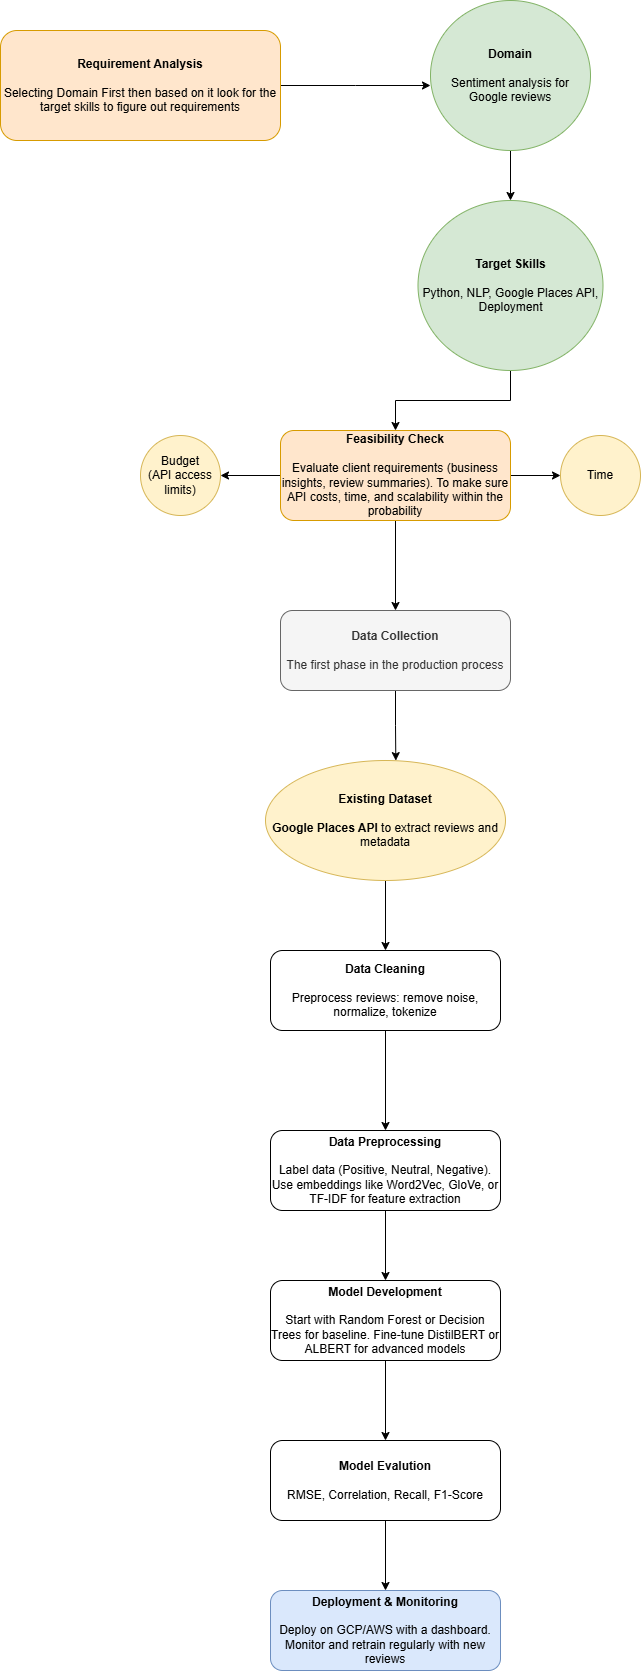

The diagram above was exported from draw.io. Its source (the exported page's mxGraphModel, read from the mxfile embedded in the PNG):
<mxGraphModel dx="1105" dy="658" grid="1" gridSize="10" guides="1" tooltips="1" connect="1" arrows="1" fold="1" page="1" pageScale="1" pageWidth="850" pageHeight="1100" math="0" shadow="0">
  <root>
    <mxCell id="0" />
    <mxCell id="1" parent="0" />
    <mxCell id="uRonIcndnYFMnbvQTbZD-1" style="edgeStyle=orthogonalEdgeStyle;rounded=0;orthogonalLoop=1;jettySize=auto;html=1;" edge="1" parent="1" source="uRonIcndnYFMnbvQTbZD-2">
      <mxGeometry relative="1" as="geometry">
        <mxPoint x="510" y="135" as="targetPoint" />
      </mxGeometry>
    </mxCell>
    <mxCell id="uRonIcndnYFMnbvQTbZD-2" value="&lt;b&gt;Requirement Analysis&lt;/b&gt;&lt;div&gt;&lt;b&gt;&lt;br&gt;&lt;/b&gt;&lt;div&gt;Selecting Domain First then based on it look for the target skills to figure out requirements&lt;/div&gt;&lt;/div&gt;" style="rounded=1;whiteSpace=wrap;html=1;fillColor=#ffe6cc;strokeColor=#d79b00;" vertex="1" parent="1">
      <mxGeometry x="80" y="80" width="280" height="110" as="geometry" />
    </mxCell>
    <mxCell id="uRonIcndnYFMnbvQTbZD-3" style="edgeStyle=orthogonalEdgeStyle;rounded=0;orthogonalLoop=1;jettySize=auto;html=1;entryX=0.5;entryY=0;entryDx=0;entryDy=0;" edge="1" parent="1" source="uRonIcndnYFMnbvQTbZD-4" target="uRonIcndnYFMnbvQTbZD-6">
      <mxGeometry relative="1" as="geometry">
        <mxPoint x="590" y="240" as="targetPoint" />
      </mxGeometry>
    </mxCell>
    <mxCell id="uRonIcndnYFMnbvQTbZD-4" value="&lt;b&gt;Domain&lt;/b&gt;&lt;div&gt;&lt;b&gt;&lt;br&gt;&lt;/b&gt;&lt;div&gt;Sentiment analysis for Google reviews&lt;/div&gt;&lt;/div&gt;" style="ellipse;whiteSpace=wrap;html=1;rounded=1;fillColor=#d5e8d4;strokeColor=#82b366;" vertex="1" parent="1">
      <mxGeometry x="510" y="50" width="160" height="150" as="geometry" />
    </mxCell>
    <mxCell id="uRonIcndnYFMnbvQTbZD-5" style="edgeStyle=orthogonalEdgeStyle;rounded=0;orthogonalLoop=1;jettySize=auto;html=1;entryX=0.5;entryY=0;entryDx=0;entryDy=0;" edge="1" parent="1" source="uRonIcndnYFMnbvQTbZD-6" target="uRonIcndnYFMnbvQTbZD-10">
      <mxGeometry relative="1" as="geometry">
        <mxPoint x="595" y="460" as="targetPoint" />
      </mxGeometry>
    </mxCell>
    <mxCell id="uRonIcndnYFMnbvQTbZD-6" value="&lt;b&gt;Target Skills&lt;/b&gt;&lt;div&gt;&lt;span style=&quot;background-color: transparent; color: light-dark(rgb(0, 0, 0), rgb(255, 255, 255));&quot;&gt;&lt;br&gt;&lt;/span&gt;&lt;/div&gt;&lt;div&gt;Python, NLP, Google Places API, Deployment&lt;/div&gt;" style="ellipse;whiteSpace=wrap;html=1;rounded=1;fillColor=#d5e8d4;strokeColor=#82b366;" vertex="1" parent="1">
      <mxGeometry x="497.5" y="250" width="185" height="170" as="geometry" />
    </mxCell>
    <mxCell id="uRonIcndnYFMnbvQTbZD-7" style="edgeStyle=orthogonalEdgeStyle;rounded=0;orthogonalLoop=1;jettySize=auto;html=1;entryX=0;entryY=0.5;entryDx=0;entryDy=0;" edge="1" parent="1" source="uRonIcndnYFMnbvQTbZD-10" target="uRonIcndnYFMnbvQTbZD-11">
      <mxGeometry relative="1" as="geometry" />
    </mxCell>
    <mxCell id="uRonIcndnYFMnbvQTbZD-8" style="edgeStyle=orthogonalEdgeStyle;rounded=0;orthogonalLoop=1;jettySize=auto;html=1;entryX=1;entryY=0.5;entryDx=0;entryDy=0;" edge="1" parent="1" source="uRonIcndnYFMnbvQTbZD-10" target="uRonIcndnYFMnbvQTbZD-12">
      <mxGeometry relative="1" as="geometry" />
    </mxCell>
    <mxCell id="uRonIcndnYFMnbvQTbZD-9" style="edgeStyle=orthogonalEdgeStyle;rounded=0;orthogonalLoop=1;jettySize=auto;html=1;entryX=0.5;entryY=0;entryDx=0;entryDy=0;" edge="1" parent="1" source="uRonIcndnYFMnbvQTbZD-10" target="uRonIcndnYFMnbvQTbZD-25">
      <mxGeometry relative="1" as="geometry" />
    </mxCell>
    <mxCell id="uRonIcndnYFMnbvQTbZD-10" value="&lt;b&gt;Feasibility Check&lt;/b&gt;&lt;div&gt;&lt;b&gt;&lt;br&gt;&lt;/b&gt;&lt;/div&gt;&lt;div&gt;&lt;span style=&quot;font-size: 12px;&quot;&gt;Evaluate client requirements (business insights, review summaries). To make sure API costs, time, and scalability within the probability&lt;/span&gt;&lt;/div&gt;" style="whiteSpace=wrap;html=1;rounded=1;fillColor=#ffe6cc;strokeColor=#d79b00;" vertex="1" parent="1">
      <mxGeometry x="360" y="480" width="230" height="90" as="geometry" />
    </mxCell>
    <mxCell id="uRonIcndnYFMnbvQTbZD-11" value="Time" style="ellipse;whiteSpace=wrap;html=1;rounded=1;fillColor=#fff2cc;strokeColor=#d6b656;" vertex="1" parent="1">
      <mxGeometry x="640" y="485" width="80" height="80" as="geometry" />
    </mxCell>
    <mxCell id="uRonIcndnYFMnbvQTbZD-12" value="Budget&lt;div&gt;(API access limits)&lt;/div&gt;" style="ellipse;whiteSpace=wrap;html=1;rounded=1;fillColor=#fff2cc;strokeColor=#d6b656;" vertex="1" parent="1">
      <mxGeometry x="220" y="485" width="80" height="80" as="geometry" />
    </mxCell>
    <mxCell id="uRonIcndnYFMnbvQTbZD-13" value="" style="edgeStyle=orthogonalEdgeStyle;rounded=0;orthogonalLoop=1;jettySize=auto;html=1;" edge="1" parent="1" source="uRonIcndnYFMnbvQTbZD-14" target="uRonIcndnYFMnbvQTbZD-16">
      <mxGeometry relative="1" as="geometry" />
    </mxCell>
    <mxCell id="uRonIcndnYFMnbvQTbZD-14" value="&lt;b&gt;Data Cleaning&lt;/b&gt;&lt;div&gt;&lt;div&gt;&lt;br&gt;&lt;/div&gt;&lt;/div&gt;&lt;div&gt;Preprocess reviews: remove noise, normalize, tokenize&lt;/div&gt;" style="whiteSpace=wrap;html=1;rounded=1;" vertex="1" parent="1">
      <mxGeometry x="350" y="1000" width="230" height="80" as="geometry" />
    </mxCell>
    <mxCell id="uRonIcndnYFMnbvQTbZD-15" value="" style="edgeStyle=orthogonalEdgeStyle;rounded=0;orthogonalLoop=1;jettySize=auto;html=1;" edge="1" parent="1" source="uRonIcndnYFMnbvQTbZD-16" target="uRonIcndnYFMnbvQTbZD-18">
      <mxGeometry relative="1" as="geometry" />
    </mxCell>
    <mxCell id="uRonIcndnYFMnbvQTbZD-16" value="&lt;b&gt;Data Preprocessing&lt;/b&gt;&lt;div&gt;&lt;span style=&quot;background-color: transparent; color: light-dark(rgb(0, 0, 0), rgb(255, 255, 255));&quot;&gt;&lt;br&gt;&lt;/span&gt;&lt;/div&gt;&lt;div&gt;&lt;span style=&quot;font-size: 12px;&quot;&gt;Label data (Positive, Neutral, Negative). Use embeddings like Word2Vec, GloVe, or TF-IDF for feature extraction&lt;/span&gt;&lt;/div&gt;" style="whiteSpace=wrap;html=1;rounded=1;" vertex="1" parent="1">
      <mxGeometry x="350" y="1180" width="230" height="80" as="geometry" />
    </mxCell>
    <mxCell id="uRonIcndnYFMnbvQTbZD-17" value="" style="edgeStyle=orthogonalEdgeStyle;rounded=0;orthogonalLoop=1;jettySize=auto;html=1;" edge="1" parent="1" source="uRonIcndnYFMnbvQTbZD-18" target="uRonIcndnYFMnbvQTbZD-20">
      <mxGeometry relative="1" as="geometry" />
    </mxCell>
    <mxCell id="uRonIcndnYFMnbvQTbZD-18" value="&lt;b&gt;Model Development&lt;/b&gt;&lt;div&gt;&lt;b&gt;&lt;br&gt;&lt;/b&gt;&lt;div&gt;Start with Random Forest or Decision Trees for baseline. Fine-tune DistilBERT or ALBERT for advanced models&lt;/div&gt;&lt;/div&gt;" style="whiteSpace=wrap;html=1;rounded=1;" vertex="1" parent="1">
      <mxGeometry x="350" y="1330" width="230" height="80" as="geometry" />
    </mxCell>
    <mxCell id="uRonIcndnYFMnbvQTbZD-19" value="" style="edgeStyle=orthogonalEdgeStyle;rounded=0;orthogonalLoop=1;jettySize=auto;html=1;" edge="1" parent="1" source="uRonIcndnYFMnbvQTbZD-20" target="uRonIcndnYFMnbvQTbZD-21">
      <mxGeometry relative="1" as="geometry" />
    </mxCell>
    <mxCell id="uRonIcndnYFMnbvQTbZD-20" value="&lt;b&gt;Model Evalution&lt;/b&gt;&lt;div&gt;&lt;br&gt;&lt;/div&gt;&lt;div&gt;RMSE, Correlation, Recall, F1-Score&lt;/div&gt;" style="whiteSpace=wrap;html=1;rounded=1;" vertex="1" parent="1">
      <mxGeometry x="350" y="1490" width="230" height="80" as="geometry" />
    </mxCell>
    <mxCell id="uRonIcndnYFMnbvQTbZD-21" value="&lt;b&gt;Deployment &amp;amp; Monitoring&lt;/b&gt;&lt;div&gt;&lt;b&gt;&lt;br&gt;&lt;/b&gt;&lt;/div&gt;&lt;div&gt;Deploy on GCP/AWS with a dashboard. Monitor and retrain regularly with new reviews&lt;/div&gt;" style="whiteSpace=wrap;html=1;rounded=1;fillColor=#dae8fc;strokeColor=#6c8ebf;" vertex="1" parent="1">
      <mxGeometry x="350" y="1640" width="230" height="80" as="geometry" />
    </mxCell>
    <mxCell id="uRonIcndnYFMnbvQTbZD-22" style="edgeStyle=orthogonalEdgeStyle;rounded=0;orthogonalLoop=1;jettySize=auto;html=1;entryX=0.5;entryY=0;entryDx=0;entryDy=0;" edge="1" parent="1" source="uRonIcndnYFMnbvQTbZD-23" target="uRonIcndnYFMnbvQTbZD-14">
      <mxGeometry relative="1" as="geometry" />
    </mxCell>
    <mxCell id="uRonIcndnYFMnbvQTbZD-23" value="&lt;b&gt;Existing Dataset&lt;/b&gt;&lt;div&gt;&lt;b&gt;&lt;br&gt;&lt;/b&gt;&lt;div&gt;&lt;strong&gt;Google Places API&lt;/strong&gt; to extract reviews and metadata&lt;/div&gt;&lt;/div&gt;" style="ellipse;whiteSpace=wrap;html=1;rounded=1;fillColor=#fff2cc;strokeColor=#d6b656;" vertex="1" parent="1">
      <mxGeometry x="345" y="810" width="240" height="120" as="geometry" />
    </mxCell>
    <mxCell id="uRonIcndnYFMnbvQTbZD-24" style="edgeStyle=orthogonalEdgeStyle;rounded=0;orthogonalLoop=1;jettySize=auto;html=1;entryX=0.543;entryY=0.001;entryDx=0;entryDy=0;entryPerimeter=0;" edge="1" parent="1" source="uRonIcndnYFMnbvQTbZD-25" target="uRonIcndnYFMnbvQTbZD-23">
      <mxGeometry relative="1" as="geometry">
        <mxPoint x="475" y="800" as="targetPoint" />
      </mxGeometry>
    </mxCell>
    <mxCell id="uRonIcndnYFMnbvQTbZD-25" value="&lt;b&gt;Data Collection&lt;/b&gt;&lt;div&gt;&lt;div&gt;&lt;br&gt;&lt;/div&gt;&lt;div&gt;The first phase in the production process&lt;/div&gt;&lt;/div&gt;" style="whiteSpace=wrap;html=1;rounded=1;fillColor=#f5f5f5;fontColor=#333333;strokeColor=#666666;" vertex="1" parent="1">
      <mxGeometry x="360" y="660" width="230" height="80" as="geometry" />
    </mxCell>
  </root>
</mxGraphModel>